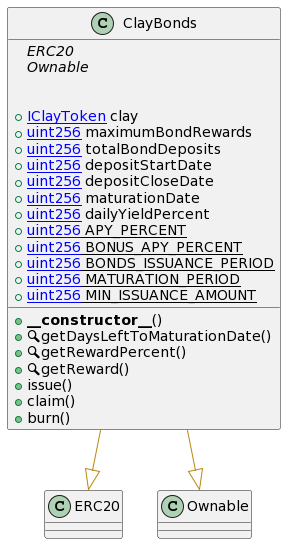

The diagram above was rendered by PlantUML. Its source (embedded in the PNG):
@startuml
' -- generated by: https://marketplace.visualstudio.com/items?itemName=tintinweb.solidity-visual-auditor
'
' -- for auto-render install: https://marketplace.visualstudio.com/items?itemName=jebbs.plantuml
' -- options --



' -- classes --


class ClayBonds {
    ' -- inheritance --
	{abstract}ERC20
	{abstract}Ownable

    ' -- usingFor --

    ' -- vars --
	+[[IClayToken]] clay
	+[[uint256]] maximumBondRewards
	+[[uint256]] totalBondDeposits
	+[[uint256]] depositStartDate
	+[[uint256]] depositCloseDate
	+[[uint256]] maturationDate
	+[[uint256]] dailyYieldPercent
	+{static}[[uint256]] APY_PERCENT
	+{static}[[uint256]] BONUS_APY_PERCENT
	+{static}[[uint256]] BONDS_ISSUANCE_PERIOD
	+{static}[[uint256]] MATURATION_PERIOD
	+{static}[[uint256]] MIN_ISSUANCE_AMOUNT

    ' -- methods --
	+**__constructor__**()
	+🔍getDaysLeftToMaturationDate()
	+🔍getRewardPercent()
	+🔍getReward()
	+issue()
	+claim()
	+burn()

}
' -- inheritance / usingFor --
ClayBonds --[#DarkGoldenRod]|> ERC20
ClayBonds --[#DarkGoldenRod]|> Ownable
@enduml